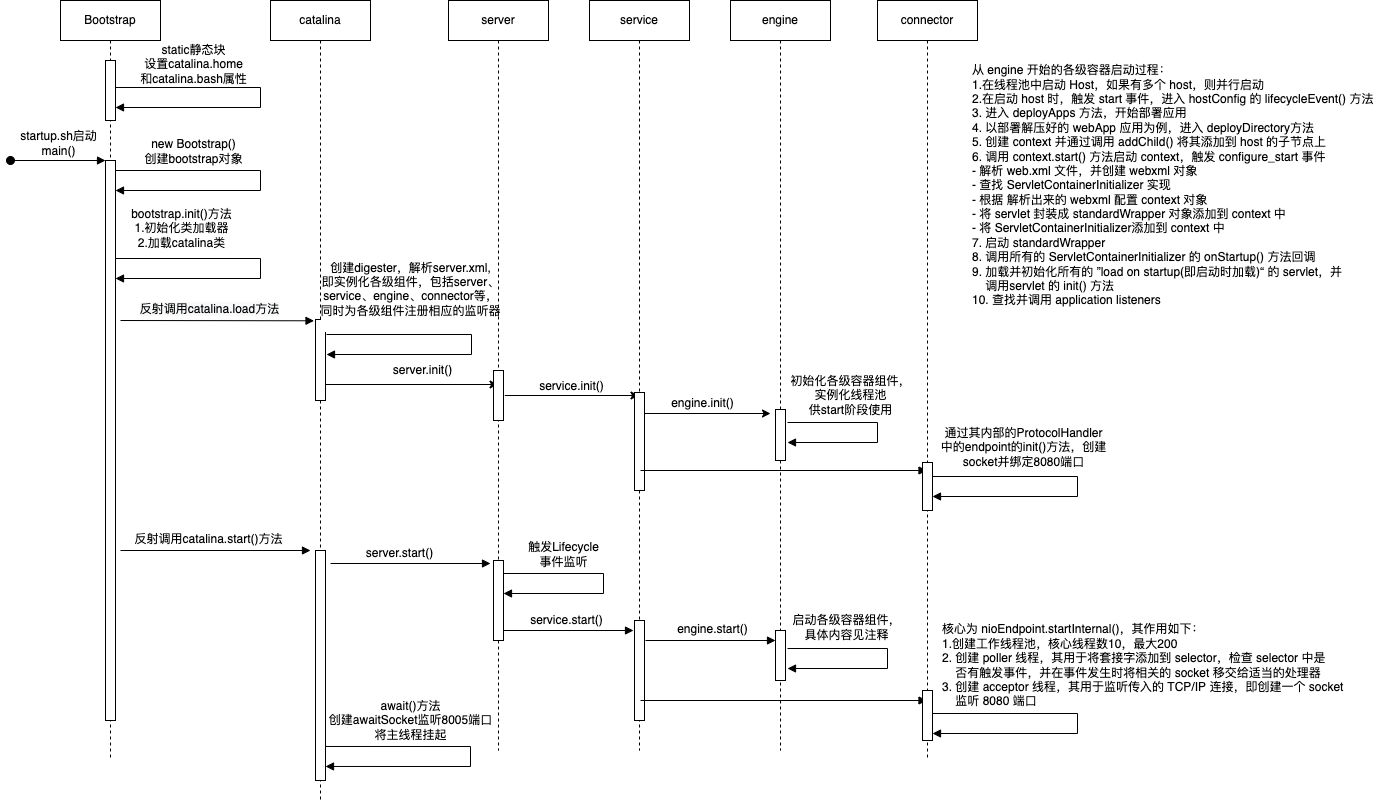

The diagram above was exported from draw.io. Its source (the exported page's mxGraphModel, read from the mxfile embedded in the PNG):
<mxGraphModel dx="1236" dy="809" grid="1" gridSize="10" guides="1" tooltips="1" connect="1" arrows="1" fold="1" page="1" pageScale="1" pageWidth="1100" pageHeight="850" background="none" math="0" shadow="0">
  <root>
    <mxCell id="0" />
    <mxCell id="1" parent="0" />
    <mxCell id="wH8wZP3BYNvLS0moJfGZ-1" value="Bootstrap" style="shape=umlLifeline;perimeter=lifelinePerimeter;whiteSpace=wrap;html=1;container=1;collapsible=0;recursiveResize=0;outlineConnect=0;" parent="1" vertex="1">
      <mxGeometry x="220" y="10" width="100" height="760" as="geometry" />
    </mxCell>
    <mxCell id="wH8wZP3BYNvLS0moJfGZ-2" value="" style="html=1;points=[];perimeter=orthogonalPerimeter;" parent="wH8wZP3BYNvLS0moJfGZ-1" vertex="1">
      <mxGeometry x="45" y="60" width="10" height="60" as="geometry" />
    </mxCell>
    <mxCell id="wH8wZP3BYNvLS0moJfGZ-12" value="" style="html=1;points=[];perimeter=orthogonalPerimeter;" parent="wH8wZP3BYNvLS0moJfGZ-1" vertex="1">
      <mxGeometry x="45" y="160" width="10" height="560" as="geometry" />
    </mxCell>
    <mxCell id="wH8wZP3BYNvLS0moJfGZ-13" value="startup.sh启动&lt;br&gt;main()" style="html=1;verticalAlign=bottom;startArrow=oval;endArrow=block;startSize=8;rounded=0;" parent="wH8wZP3BYNvLS0moJfGZ-1" target="wH8wZP3BYNvLS0moJfGZ-12" edge="1">
      <mxGeometry relative="1" as="geometry">
        <mxPoint x="-50" y="160" as="sourcePoint" />
      </mxGeometry>
    </mxCell>
    <mxCell id="wH8wZP3BYNvLS0moJfGZ-53" value="" style="endArrow=block;endFill=1;html=1;align=left;verticalAlign=top;rounded=0;" parent="wH8wZP3BYNvLS0moJfGZ-1" edge="1">
      <mxGeometry x="-1" relative="1" as="geometry">
        <mxPoint x="60" y="550" as="sourcePoint" />
        <mxPoint x="250" y="550" as="targetPoint" />
      </mxGeometry>
    </mxCell>
    <mxCell id="wH8wZP3BYNvLS0moJfGZ-54" value="反射调用catalina.start()方法" style="edgeLabel;html=1;align=center;verticalAlign=middle;resizable=0;points=[];" parent="wH8wZP3BYNvLS0moJfGZ-53" vertex="1" connectable="0">
      <mxGeometry x="-0.1737" y="1" relative="1" as="geometry">
        <mxPoint x="9" y="-11" as="offset" />
      </mxGeometry>
    </mxCell>
    <mxCell id="wH8wZP3BYNvLS0moJfGZ-8" value="" style="edgeStyle=orthogonalEdgeStyle;html=1;align=left;spacingLeft=2;endArrow=block;rounded=0;elbow=vertical;" parent="1" edge="1">
      <mxGeometry relative="1" as="geometry">
        <mxPoint x="275" y="97" as="sourcePoint" />
        <Array as="points">
          <mxPoint x="420" y="97" />
          <mxPoint x="420" y="117" />
        </Array>
        <mxPoint x="275" y="117" as="targetPoint" />
      </mxGeometry>
    </mxCell>
    <mxCell id="wH8wZP3BYNvLS0moJfGZ-9" value="&lt;span style=&quot;font-size: 11px&quot;&gt;static静态块&lt;br&gt;设置catalina.home&lt;br&gt;和catalina.bash属性&lt;br&gt;&lt;/span&gt;" style="edgeLabel;html=1;align=center;verticalAlign=middle;resizable=0;points=[];" parent="wH8wZP3BYNvLS0moJfGZ-8" vertex="1" connectable="0">
      <mxGeometry x="-0.6" y="1" relative="1" as="geometry">
        <mxPoint x="15" y="-23" as="offset" />
      </mxGeometry>
    </mxCell>
    <mxCell id="wH8wZP3BYNvLS0moJfGZ-32" value="" style="edgeStyle=none;rounded=0;orthogonalLoop=1;jettySize=auto;html=1;" parent="1" target="wH8wZP3BYNvLS0moJfGZ-30" edge="1">
      <mxGeometry relative="1" as="geometry">
        <mxPoint x="485.25" y="394.0000000000002" as="sourcePoint" />
      </mxGeometry>
    </mxCell>
    <mxCell id="wH8wZP3BYNvLS0moJfGZ-10" value="catalina" style="shape=umlLifeline;perimeter=lifelinePerimeter;whiteSpace=wrap;html=1;container=1;collapsible=0;recursiveResize=0;outlineConnect=0;" parent="1" vertex="1">
      <mxGeometry x="430" y="10" width="100" height="800" as="geometry" />
    </mxCell>
    <mxCell id="wH8wZP3BYNvLS0moJfGZ-18" value="" style="html=1;points=[];perimeter=orthogonalPerimeter;" parent="wH8wZP3BYNvLS0moJfGZ-10" vertex="1">
      <mxGeometry x="45" y="319" width="10" height="81" as="geometry" />
    </mxCell>
    <mxCell id="wH8wZP3BYNvLS0moJfGZ-52" value="" style="html=1;points=[];perimeter=orthogonalPerimeter;" parent="wH8wZP3BYNvLS0moJfGZ-10" vertex="1">
      <mxGeometry x="45" y="550" width="10" height="230" as="geometry" />
    </mxCell>
    <mxCell id="wH8wZP3BYNvLS0moJfGZ-56" value="" style="endArrow=block;endFill=1;html=1;edgeStyle=orthogonalEdgeStyle;align=left;verticalAlign=top;rounded=0;" parent="wH8wZP3BYNvLS0moJfGZ-10" edge="1">
      <mxGeometry x="-1" relative="1" as="geometry">
        <mxPoint x="60" y="563" as="sourcePoint" />
        <mxPoint x="220" y="563" as="targetPoint" />
      </mxGeometry>
    </mxCell>
    <mxCell id="wH8wZP3BYNvLS0moJfGZ-57" value="server.start()" style="edgeLabel;html=1;align=center;verticalAlign=middle;resizable=0;points=[];" parent="wH8wZP3BYNvLS0moJfGZ-56" vertex="1" connectable="0">
      <mxGeometry x="-0.1906" y="2" relative="1" as="geometry">
        <mxPoint x="3" y="-9" as="offset" />
      </mxGeometry>
    </mxCell>
    <mxCell id="DaUZLQKbr3OnFx-macgg-1" value="" style="edgeStyle=orthogonalEdgeStyle;html=1;align=left;spacingLeft=2;endArrow=block;rounded=0;elbow=vertical;" parent="wH8wZP3BYNvLS0moJfGZ-10" edge="1">
      <mxGeometry relative="1" as="geometry">
        <mxPoint x="55" y="745.97" as="sourcePoint" />
        <Array as="points">
          <mxPoint x="200" y="745.97" />
          <mxPoint x="200" y="765.97" />
        </Array>
        <mxPoint x="55" y="765.97" as="targetPoint" />
      </mxGeometry>
    </mxCell>
    <mxCell id="DaUZLQKbr3OnFx-macgg-2" value="&lt;span style=&quot;font-size: 11px&quot;&gt;await()方法&lt;br&gt;创建awaitSocket监听8005端口&lt;br&gt;将主线程挂起&lt;br&gt;&lt;/span&gt;" style="edgeLabel;html=1;align=center;verticalAlign=middle;resizable=0;points=[];" parent="DaUZLQKbr3OnFx-macgg-1" vertex="1" connectable="0">
      <mxGeometry x="-0.6" y="1" relative="1" as="geometry">
        <mxPoint x="22" y="-25" as="offset" />
      </mxGeometry>
    </mxCell>
    <mxCell id="wH8wZP3BYNvLS0moJfGZ-14" value="" style="edgeStyle=orthogonalEdgeStyle;html=1;align=left;spacingLeft=2;endArrow=block;rounded=0;elbow=vertical;" parent="1" edge="1">
      <mxGeometry relative="1" as="geometry">
        <mxPoint x="275" y="180" as="sourcePoint" />
        <Array as="points">
          <mxPoint x="420" y="180" />
          <mxPoint x="420" y="200" />
        </Array>
        <mxPoint x="275" y="200" as="targetPoint" />
      </mxGeometry>
    </mxCell>
    <mxCell id="wH8wZP3BYNvLS0moJfGZ-15" value="&lt;span style=&quot;font-size: 11px&quot;&gt;new Bootstrap()&lt;/span&gt;&lt;br&gt;&lt;span style=&quot;font-size: 11px&quot;&gt;创建bootstrap对象&lt;/span&gt;" style="edgeLabel;html=1;align=center;verticalAlign=middle;resizable=0;points=[];" parent="wH8wZP3BYNvLS0moJfGZ-14" vertex="1" connectable="0">
      <mxGeometry x="-0.6" y="1" relative="1" as="geometry">
        <mxPoint x="15" y="-19" as="offset" />
      </mxGeometry>
    </mxCell>
    <mxCell id="wH8wZP3BYNvLS0moJfGZ-16" value="" style="edgeStyle=orthogonalEdgeStyle;html=1;align=left;spacingLeft=2;endArrow=block;rounded=0;elbow=vertical;" parent="1" edge="1">
      <mxGeometry relative="1" as="geometry">
        <mxPoint x="275" y="268" as="sourcePoint" />
        <Array as="points">
          <mxPoint x="420" y="268" />
          <mxPoint x="420" y="288" />
        </Array>
        <mxPoint x="275" y="288" as="targetPoint" />
      </mxGeometry>
    </mxCell>
    <mxCell id="wH8wZP3BYNvLS0moJfGZ-17" value="&lt;span style=&quot;font-size: 11px&quot;&gt;bootstrap.init()方法&lt;/span&gt;&lt;br&gt;&lt;span style=&quot;font-size: 11px&quot;&gt;1.初始化类加载器&lt;/span&gt;&lt;br&gt;&lt;span style=&quot;font-size: 11px&quot;&gt;2.加载catalina类&lt;/span&gt;" style="edgeLabel;html=1;align=center;verticalAlign=middle;resizable=0;points=[];" parent="wH8wZP3BYNvLS0moJfGZ-16" vertex="1" connectable="0">
      <mxGeometry x="-0.6" y="1" relative="1" as="geometry">
        <mxPoint x="3" y="-30" as="offset" />
      </mxGeometry>
    </mxCell>
    <mxCell id="wH8wZP3BYNvLS0moJfGZ-21" value="" style="endArrow=block;endFill=1;html=1;align=left;verticalAlign=top;rounded=0;entryX=-0.148;entryY=0.016;entryDx=0;entryDy=0;entryPerimeter=0;" parent="1" target="wH8wZP3BYNvLS0moJfGZ-18" edge="1">
      <mxGeometry x="-1" relative="1" as="geometry">
        <mxPoint x="280" y="330" as="sourcePoint" />
        <mxPoint x="550" y="329" as="targetPoint" />
      </mxGeometry>
    </mxCell>
    <mxCell id="wH8wZP3BYNvLS0moJfGZ-78" value="&lt;span style=&quot;font-size: 12px ; background-color: rgb(248 , 249 , 250)&quot;&gt;反射调用catalina.load方法&lt;/span&gt;" style="edgeLabel;html=1;align=center;verticalAlign=middle;resizable=0;points=[];" parent="wH8wZP3BYNvLS0moJfGZ-21" vertex="1" connectable="0">
      <mxGeometry x="-0.2016" y="-1" relative="1" as="geometry">
        <mxPoint x="12" y="-13" as="offset" />
      </mxGeometry>
    </mxCell>
    <mxCell id="wH8wZP3BYNvLS0moJfGZ-24" value="" style="edgeStyle=orthogonalEdgeStyle;html=1;align=left;spacingLeft=2;endArrow=block;rounded=0;elbow=vertical;" parent="1" edge="1">
      <mxGeometry relative="1" as="geometry">
        <mxPoint x="486" y="344" as="sourcePoint" />
        <Array as="points">
          <mxPoint x="631" y="344" />
          <mxPoint x="631" y="364" />
        </Array>
        <mxPoint x="486" y="364" as="targetPoint" />
      </mxGeometry>
    </mxCell>
    <mxCell id="wH8wZP3BYNvLS0moJfGZ-25" value="&lt;span style=&quot;font-size: 11px&quot;&gt;创建digester，解析server.xml,&lt;br&gt;即实例化各级组件，包括server、&lt;br&gt;service、engine、connector等，&lt;br&gt;同时为各级组件注册相应的监听器&lt;br&gt;&lt;br&gt;&lt;/span&gt;" style="edgeLabel;html=1;align=center;verticalAlign=middle;resizable=0;points=[];" parent="wH8wZP3BYNvLS0moJfGZ-24" vertex="1" connectable="0">
      <mxGeometry x="-0.6" y="1" relative="1" as="geometry">
        <mxPoint x="21" y="-38" as="offset" />
      </mxGeometry>
    </mxCell>
    <mxCell id="wH8wZP3BYNvLS0moJfGZ-36" value="" style="edgeStyle=none;rounded=0;orthogonalLoop=1;jettySize=auto;html=1;" parent="1" edge="1">
      <mxGeometry relative="1" as="geometry">
        <mxPoint x="664.25" y="405.0000000000002" as="sourcePoint" />
        <mxPoint x="798.5" y="405.0000000000002" as="targetPoint" />
      </mxGeometry>
    </mxCell>
    <mxCell id="wH8wZP3BYNvLS0moJfGZ-30" value="server" style="shape=umlLifeline;perimeter=lifelinePerimeter;whiteSpace=wrap;html=1;container=1;collapsible=0;recursiveResize=0;outlineConnect=0;" parent="1" vertex="1">
      <mxGeometry x="608" y="10" width="100" height="750" as="geometry" />
    </mxCell>
    <mxCell id="wH8wZP3BYNvLS0moJfGZ-31" value="" style="html=1;points=[];perimeter=orthogonalPerimeter;" parent="wH8wZP3BYNvLS0moJfGZ-30" vertex="1">
      <mxGeometry x="45" y="370" width="10" height="50" as="geometry" />
    </mxCell>
    <mxCell id="wH8wZP3BYNvLS0moJfGZ-55" value="" style="html=1;points=[];perimeter=orthogonalPerimeter;" parent="wH8wZP3BYNvLS0moJfGZ-30" vertex="1">
      <mxGeometry x="45" y="560" width="10" height="80" as="geometry" />
    </mxCell>
    <mxCell id="wH8wZP3BYNvLS0moJfGZ-58" value="" style="edgeStyle=orthogonalEdgeStyle;html=1;align=left;spacingLeft=2;endArrow=block;rounded=0;elbow=vertical;" parent="wH8wZP3BYNvLS0moJfGZ-30" edge="1">
      <mxGeometry relative="1" as="geometry">
        <mxPoint x="55" y="573" as="sourcePoint" />
        <Array as="points">
          <mxPoint x="155" y="573" />
          <mxPoint x="155" y="593" />
        </Array>
        <mxPoint x="55" y="593" as="targetPoint" />
      </mxGeometry>
    </mxCell>
    <mxCell id="wH8wZP3BYNvLS0moJfGZ-59" value="&lt;span style=&quot;font-size: 11px&quot;&gt;触发Lifecycle&lt;br&gt;事件监听&lt;br&gt;&lt;/span&gt;" style="edgeLabel;html=1;align=center;verticalAlign=middle;resizable=0;points=[];" parent="wH8wZP3BYNvLS0moJfGZ-58" vertex="1" connectable="0">
      <mxGeometry x="-0.6" y="1" relative="1" as="geometry">
        <mxPoint x="15" y="-19" as="offset" />
      </mxGeometry>
    </mxCell>
    <mxCell id="wH8wZP3BYNvLS0moJfGZ-61" value="" style="endArrow=block;endFill=1;html=1;edgeStyle=orthogonalEdgeStyle;align=left;verticalAlign=top;rounded=0;" parent="wH8wZP3BYNvLS0moJfGZ-30" edge="1">
      <mxGeometry x="-1" relative="1" as="geometry">
        <mxPoint x="55" y="630" as="sourcePoint" />
        <mxPoint x="185" y="630" as="targetPoint" />
      </mxGeometry>
    </mxCell>
    <mxCell id="wH8wZP3BYNvLS0moJfGZ-62" value="service.start()" style="edgeLabel;html=1;align=center;verticalAlign=middle;resizable=0;points=[];" parent="wH8wZP3BYNvLS0moJfGZ-61" vertex="1" connectable="0">
      <mxGeometry x="-0.05" relative="1" as="geometry">
        <mxPoint y="-11" as="offset" />
      </mxGeometry>
    </mxCell>
    <mxCell id="wH8wZP3BYNvLS0moJfGZ-33" value="server.init()" style="text;html=1;align=center;verticalAlign=middle;resizable=0;points=[];autosize=1;strokeColor=none;fillColor=none;" parent="1" vertex="1">
      <mxGeometry x="547" y="370" width="70" height="20" as="geometry" />
    </mxCell>
    <mxCell id="wH8wZP3BYNvLS0moJfGZ-40" value="" style="edgeStyle=none;rounded=0;orthogonalLoop=1;jettySize=auto;html=1;" parent="1" edge="1">
      <mxGeometry relative="1" as="geometry">
        <mxPoint x="798.25" y="423.0000000000002" as="sourcePoint" />
        <mxPoint x="930" y="423" as="targetPoint" />
      </mxGeometry>
    </mxCell>
    <mxCell id="wH8wZP3BYNvLS0moJfGZ-34" value="service" style="shape=umlLifeline;perimeter=lifelinePerimeter;whiteSpace=wrap;html=1;container=1;collapsible=0;recursiveResize=0;outlineConnect=0;" parent="1" vertex="1">
      <mxGeometry x="749" y="10" width="100" height="750" as="geometry" />
    </mxCell>
    <mxCell id="wH8wZP3BYNvLS0moJfGZ-35" value="" style="html=1;points=[];perimeter=orthogonalPerimeter;" parent="wH8wZP3BYNvLS0moJfGZ-34" vertex="1">
      <mxGeometry x="45" y="392" width="10" height="98" as="geometry" />
    </mxCell>
    <mxCell id="wH8wZP3BYNvLS0moJfGZ-60" value="" style="html=1;points=[];perimeter=orthogonalPerimeter;" parent="wH8wZP3BYNvLS0moJfGZ-34" vertex="1">
      <mxGeometry x="45" y="620" width="10" height="100" as="geometry" />
    </mxCell>
    <mxCell id="wH8wZP3BYNvLS0moJfGZ-64" value="" style="endArrow=block;endFill=1;html=1;edgeStyle=orthogonalEdgeStyle;align=left;verticalAlign=top;rounded=0;" parent="wH8wZP3BYNvLS0moJfGZ-34" edge="1">
      <mxGeometry x="-1" relative="1" as="geometry">
        <mxPoint x="56" y="640" as="sourcePoint" />
        <mxPoint x="186" y="640" as="targetPoint" />
      </mxGeometry>
    </mxCell>
    <mxCell id="wH8wZP3BYNvLS0moJfGZ-65" value="engine.start()" style="edgeLabel;html=1;align=center;verticalAlign=middle;resizable=0;points=[];" parent="wH8wZP3BYNvLS0moJfGZ-64" vertex="1" connectable="0">
      <mxGeometry x="0.1885" y="-1" relative="1" as="geometry">
        <mxPoint x="-11" y="-13" as="offset" />
      </mxGeometry>
    </mxCell>
    <mxCell id="wH8wZP3BYNvLS0moJfGZ-75" value="" style="endArrow=block;endFill=1;html=1;align=left;verticalAlign=top;rounded=0;" parent="wH8wZP3BYNvLS0moJfGZ-34" target="wH8wZP3BYNvLS0moJfGZ-42" edge="1">
      <mxGeometry x="-1" relative="1" as="geometry">
        <mxPoint x="51" y="470" as="sourcePoint" />
        <mxPoint x="211" y="470" as="targetPoint" />
      </mxGeometry>
    </mxCell>
    <mxCell id="wH8wZP3BYNvLS0moJfGZ-79" value="" style="endArrow=block;endFill=1;html=1;align=left;verticalAlign=top;rounded=0;" parent="wH8wZP3BYNvLS0moJfGZ-34" target="wH8wZP3BYNvLS0moJfGZ-42" edge="1">
      <mxGeometry x="-1" relative="1" as="geometry">
        <mxPoint x="51" y="700" as="sourcePoint" />
        <mxPoint x="211" y="700" as="targetPoint" />
      </mxGeometry>
    </mxCell>
    <mxCell id="wH8wZP3BYNvLS0moJfGZ-37" value="service.init()" style="text;html=1;align=center;verticalAlign=middle;resizable=0;points=[];autosize=1;strokeColor=none;fillColor=none;" parent="1" vertex="1">
      <mxGeometry x="691" y="386" width="80" height="20" as="geometry" />
    </mxCell>
    <mxCell id="wH8wZP3BYNvLS0moJfGZ-38" value="engine" style="shape=umlLifeline;perimeter=lifelinePerimeter;whiteSpace=wrap;html=1;container=1;collapsible=0;recursiveResize=0;outlineConnect=0;" parent="1" vertex="1">
      <mxGeometry x="890" y="10" width="100" height="750" as="geometry" />
    </mxCell>
    <mxCell id="wH8wZP3BYNvLS0moJfGZ-39" value="" style="html=1;points=[];perimeter=orthogonalPerimeter;" parent="wH8wZP3BYNvLS0moJfGZ-38" vertex="1">
      <mxGeometry x="45" y="409" width="10" height="51" as="geometry" />
    </mxCell>
    <mxCell id="wH8wZP3BYNvLS0moJfGZ-63" value="" style="html=1;points=[];perimeter=orthogonalPerimeter;" parent="wH8wZP3BYNvLS0moJfGZ-38" vertex="1">
      <mxGeometry x="45" y="630" width="10" height="50" as="geometry" />
    </mxCell>
    <mxCell id="wH8wZP3BYNvLS0moJfGZ-41" value="engine.init()" style="text;html=1;align=center;verticalAlign=middle;resizable=0;points=[];autosize=1;strokeColor=none;fillColor=none;" parent="1" vertex="1">
      <mxGeometry x="822" y="403" width="80" height="20" as="geometry" />
    </mxCell>
    <mxCell id="wH8wZP3BYNvLS0moJfGZ-42" value="connector" style="shape=umlLifeline;perimeter=lifelinePerimeter;whiteSpace=wrap;html=1;container=1;collapsible=0;recursiveResize=0;outlineConnect=0;" parent="1" vertex="1">
      <mxGeometry x="1037" y="10" width="100" height="760" as="geometry" />
    </mxCell>
    <mxCell id="wH8wZP3BYNvLS0moJfGZ-43" value="" style="html=1;points=[];perimeter=orthogonalPerimeter;" parent="wH8wZP3BYNvLS0moJfGZ-42" vertex="1">
      <mxGeometry x="45" y="462" width="10" height="48" as="geometry" />
    </mxCell>
    <mxCell id="wH8wZP3BYNvLS0moJfGZ-66" value="" style="html=1;points=[];perimeter=orthogonalPerimeter;" parent="wH8wZP3BYNvLS0moJfGZ-42" vertex="1">
      <mxGeometry x="45" y="690" width="10" height="50" as="geometry" />
    </mxCell>
    <mxCell id="wH8wZP3BYNvLS0moJfGZ-46" value="" style="edgeStyle=orthogonalEdgeStyle;html=1;align=left;spacingLeft=2;endArrow=block;rounded=0;elbow=vertical;" parent="1" edge="1">
      <mxGeometry relative="1" as="geometry">
        <mxPoint x="1092" y="486" as="sourcePoint" />
        <Array as="points">
          <mxPoint x="1237" y="486" />
          <mxPoint x="1237" y="506" />
        </Array>
        <mxPoint x="1092" y="506" as="targetPoint" />
      </mxGeometry>
    </mxCell>
    <mxCell id="wH8wZP3BYNvLS0moJfGZ-47" value="&lt;span style=&quot;font-size: 11px&quot;&gt;通过其内部的ProtocolHandler&lt;br&gt;&lt;/span&gt;中的endpoint的init()方法，创建&lt;br&gt;socket并绑定8080端口" style="edgeLabel;html=1;align=center;verticalAlign=middle;resizable=0;points=[];" parent="wH8wZP3BYNvLS0moJfGZ-46" vertex="1" connectable="0">
      <mxGeometry x="-0.6" y="1" relative="1" as="geometry">
        <mxPoint x="28" y="-29" as="offset" />
      </mxGeometry>
    </mxCell>
    <mxCell id="wH8wZP3BYNvLS0moJfGZ-69" value="" style="edgeStyle=orthogonalEdgeStyle;html=1;align=left;spacingLeft=2;endArrow=block;rounded=0;elbow=vertical;" parent="1" edge="1">
      <mxGeometry relative="1" as="geometry">
        <mxPoint x="1092" y="723.0000000000002" as="sourcePoint" />
        <Array as="points">
          <mxPoint x="1237" y="723" />
          <mxPoint x="1237" y="743" />
        </Array>
        <mxPoint x="1092" y="743.0000000000002" as="targetPoint" />
      </mxGeometry>
    </mxCell>
    <mxCell id="wH8wZP3BYNvLS0moJfGZ-73" value="" style="edgeStyle=orthogonalEdgeStyle;html=1;align=left;spacingLeft=2;endArrow=block;rounded=0;elbow=vertical;" parent="1" edge="1">
      <mxGeometry relative="1" as="geometry">
        <mxPoint x="947" y="432" as="sourcePoint" />
        <Array as="points">
          <mxPoint x="1037" y="432" />
          <mxPoint x="1037" y="452" />
        </Array>
        <mxPoint x="947" y="452" as="targetPoint" />
      </mxGeometry>
    </mxCell>
    <mxCell id="wH8wZP3BYNvLS0moJfGZ-74" value="&lt;span style=&quot;font-size: 11px&quot;&gt;初始化各级容器组件，&lt;br&gt;实例化线程池&lt;br&gt;供start阶段使用&lt;br&gt;&lt;/span&gt;" style="edgeLabel;html=1;align=center;verticalAlign=middle;resizable=0;points=[];" parent="wH8wZP3BYNvLS0moJfGZ-73" vertex="1" connectable="0">
      <mxGeometry x="-0.6" y="1" relative="1" as="geometry">
        <mxPoint x="22" y="-27" as="offset" />
      </mxGeometry>
    </mxCell>
    <mxCell id="wH8wZP3BYNvLS0moJfGZ-76" value="" style="edgeStyle=orthogonalEdgeStyle;html=1;align=left;spacingLeft=2;endArrow=block;rounded=0;elbow=vertical;" parent="1" edge="1">
      <mxGeometry relative="1" as="geometry">
        <mxPoint x="947" y="658" as="sourcePoint" />
        <Array as="points">
          <mxPoint x="1047" y="658" />
          <mxPoint x="1047" y="678" />
        </Array>
        <mxPoint x="947" y="678" as="targetPoint" />
      </mxGeometry>
    </mxCell>
    <mxCell id="wH8wZP3BYNvLS0moJfGZ-77" value="&lt;span style=&quot;font-size: 11px&quot;&gt;启动各级容器组件，&lt;br&gt;具体内容见注释&lt;br&gt;&lt;/span&gt;" style="edgeLabel;html=1;align=center;verticalAlign=middle;resizable=0;points=[];" parent="wH8wZP3BYNvLS0moJfGZ-76" vertex="1" connectable="0">
      <mxGeometry x="-0.6" y="1" relative="1" as="geometry">
        <mxPoint x="14" y="-21" as="offset" />
      </mxGeometry>
    </mxCell>
    <mxCell id="wH8wZP3BYNvLS0moJfGZ-82" value="从 engine 开始的各级容器启动过程：&lt;br&gt;&lt;div&gt;&lt;span&gt;1.在线程池中启动 Host，如果有多个 host，则并行启动&lt;/span&gt;&lt;/div&gt;&lt;div&gt;&lt;span&gt;2.在启动 host 时，触发 start 事件，进入 hostConfig 的 lifecycleEvent() 方法&lt;/span&gt;&lt;/div&gt;3. 进入 deployApps 方法，开始部署应用&lt;br&gt;4. 以部署解压好的 webApp 应用为例，进入&amp;nbsp;deployDirectory方法&lt;br&gt;5. 创建 context 并通过调用 addChild() 将其添加到 host 的子节点上&lt;br&gt;6. 调用 context.start() 方法启动 context，触发&amp;nbsp;configure_start 事件&lt;br&gt;&lt;span&gt;&#09;&lt;/span&gt;&lt;span&gt;&#09;&lt;/span&gt;- 解析 web.xml 文件，并创建 webxml 对象&lt;br&gt;&lt;span&gt;&#09;&lt;/span&gt;&lt;span&gt;&#09;&lt;/span&gt;- 查找&amp;nbsp;ServletContainerInitializer 实现&lt;br&gt;&lt;span&gt;&#09;&lt;/span&gt;- 根据 解析出来的 webxml 配置 context 对象&lt;br&gt;&lt;span&gt;&#09;&lt;/span&gt;- 将 servlet 封装成 standardWrapper 对象添加到 context 中&lt;br&gt;&lt;span&gt;&#09;&lt;/span&gt;- 将 ServletContainerInitializer添加到 context 中&lt;br&gt;7. 启动 standardWrapper&lt;br&gt;8. 调用所有的 ServletContainerInitializer 的 onStartup() 方法回调&lt;br&gt;9. 加载并初始化所有的 ”load on startup(即启动时加载)“ 的 servlet，并&lt;br&gt;&amp;nbsp; &amp;nbsp; 调用servlet 的 init() 方法&lt;br&gt;10. 查找并调用 application listeners" style="text;html=1;align=left;verticalAlign=middle;resizable=0;points=[];autosize=1;strokeColor=none;fillColor=none;" parent="1" vertex="1">
      <mxGeometry x="1130" y="75" width="420" height="240" as="geometry" />
    </mxCell>
    <mxCell id="-vmvWsnmg0Qhw8eHZV-P-1" value="核心为 nioEndpoint.startInternal()，其作用如下：&lt;br&gt;1.创建工作线程池，核心线程数10，最大200&lt;br&gt;2. 创建 poller 线程，其用于将套接字添加到 selector，检查 selector 中是&lt;br&gt;&amp;nbsp; &amp;nbsp; 否有触发事件，并在事件发生时将相关的 socket 移交给适当的处理器&lt;br&gt;3. 创建 acceptor 线程，其用于监听传入的 TCP/IP 连接，即创建一个 socket&lt;br&gt;&amp;nbsp; &amp;nbsp; 监听 8080 端口" style="text;html=1;align=left;verticalAlign=middle;resizable=0;points=[];autosize=1;strokeColor=none;fillColor=none;" parent="1" vertex="1">
      <mxGeometry x="1100" y="630" width="420" height="90" as="geometry" />
    </mxCell>
  </root>
</mxGraphModel>